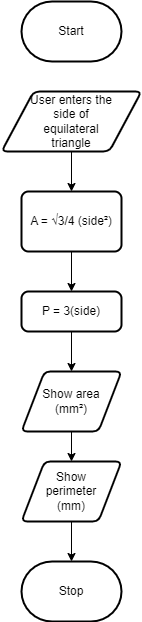

The diagram above was exported from draw.io. Its source (the exported page's mxGraphModel, read from the mxfile embedded in the PNG):
<mxGraphModel dx="658" dy="357" grid="1" gridSize="10" guides="1" tooltips="1" connect="1" arrows="1" fold="1" page="1" pageScale="1" pageWidth="827" pageHeight="1169" math="0" shadow="0">
  <root>
    <mxCell id="0" />
    <mxCell id="1" parent="0" />
    <mxCell id="2" value="Start" style="strokeWidth=2;html=1;shape=mxgraph.flowchart.terminator;whiteSpace=wrap;" vertex="1" parent="1">
      <mxGeometry x="260" y="10" width="100" height="60" as="geometry" />
    </mxCell>
    <mxCell id="9" style="edgeStyle=none;html=1;" edge="1" parent="1" source="3" target="4">
      <mxGeometry relative="1" as="geometry" />
    </mxCell>
    <mxCell id="3" value="User enters the &lt;br&gt;side of &lt;br&gt;equilateral &lt;br&gt;triangle" style="shape=parallelogram;html=1;strokeWidth=2;perimeter=parallelogramPerimeter;whiteSpace=wrap;rounded=1;arcSize=12;size=0.23;" vertex="1" parent="1">
      <mxGeometry x="240" y="100" width="140" height="60" as="geometry" />
    </mxCell>
    <mxCell id="10" style="edgeStyle=none;html=1;entryX=0.5;entryY=0;entryDx=0;entryDy=0;" edge="1" parent="1" source="4" target="5">
      <mxGeometry relative="1" as="geometry" />
    </mxCell>
    <mxCell id="4" value="A = √3/4 (side²)" style="rounded=1;whiteSpace=wrap;html=1;absoluteArcSize=1;arcSize=14;strokeWidth=2;" vertex="1" parent="1">
      <mxGeometry x="260" y="200" width="100" height="60" as="geometry" />
    </mxCell>
    <mxCell id="11" value="" style="edgeStyle=none;html=1;" edge="1" parent="1" source="5" target="6">
      <mxGeometry relative="1" as="geometry" />
    </mxCell>
    <mxCell id="5" value="P = 3(side)" style="rounded=1;whiteSpace=wrap;html=1;absoluteArcSize=1;arcSize=14;strokeWidth=2;" vertex="1" parent="1">
      <mxGeometry x="260" y="300" width="100" height="40" as="geometry" />
    </mxCell>
    <mxCell id="12" style="edgeStyle=none;html=1;entryX=0.5;entryY=0;entryDx=0;entryDy=0;" edge="1" parent="1" source="6" target="7">
      <mxGeometry relative="1" as="geometry" />
    </mxCell>
    <mxCell id="6" value="Show area&lt;br&gt;(mm²)" style="shape=parallelogram;html=1;strokeWidth=2;perimeter=parallelogramPerimeter;whiteSpace=wrap;rounded=1;arcSize=12;size=0.23;" vertex="1" parent="1">
      <mxGeometry x="260" y="380" width="100" height="60" as="geometry" />
    </mxCell>
    <mxCell id="13" style="edgeStyle=none;html=1;entryX=0.5;entryY=0;entryDx=0;entryDy=0;entryPerimeter=0;" edge="1" parent="1" source="7" target="8">
      <mxGeometry relative="1" as="geometry" />
    </mxCell>
    <mxCell id="7" value="Show&lt;br&gt;perimeter&lt;br&gt;(mm)" style="shape=parallelogram;html=1;strokeWidth=2;perimeter=parallelogramPerimeter;whiteSpace=wrap;rounded=1;arcSize=12;size=0.23;" vertex="1" parent="1">
      <mxGeometry x="260" y="470" width="100" height="60" as="geometry" />
    </mxCell>
    <mxCell id="8" value="Stop" style="strokeWidth=2;html=1;shape=mxgraph.flowchart.terminator;whiteSpace=wrap;" vertex="1" parent="1">
      <mxGeometry x="260" y="570" width="100" height="60" as="geometry" />
    </mxCell>
  </root>
</mxGraphModel>